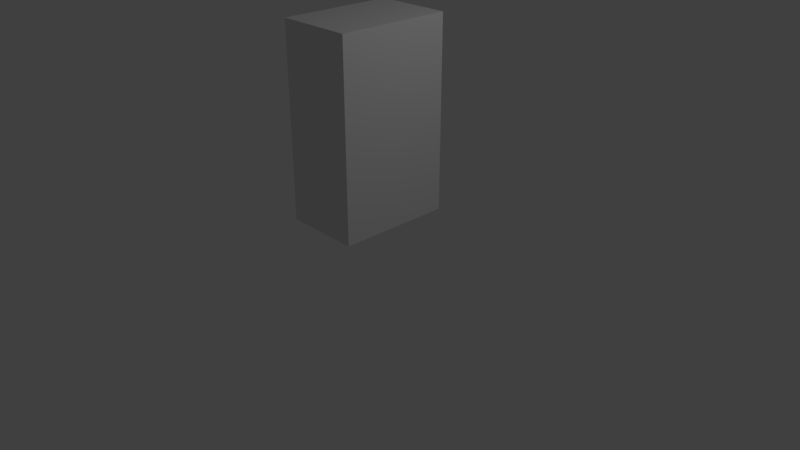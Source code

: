 # Source: CubePerson.blend  (saved by Blender 2.78.0; exported with 4.5.12 LTS)
import bpy
from mathutils import Matrix  # noqa: F401  (used for matrix-valued properties, if any)

bpy.ops.wm.read_factory_settings(use_empty=True)
scene = bpy.context.scene
scene.name = 'Scene'

# ---- collections
col_collection_1 = bpy.data.collections.new('Collection 1'); scene.collection.children.link(col_collection_1)

# ---- world
world_world = bpy.data.worlds.new('World'); scene.world = world_world
world_world.color = (0.05088, 0.05088, 0.05088)
world_world.use_sun_shadow = False
world_world.sun_shadow_jitter_overblur = 0.0
world_world.cycles.sampling_method = 'MANUAL'

# ---- cameras
cam_camera = bpy.data.cameras.new('Camera')
cam_camera.clip_end = 100.0
cam_camera.lens = 35.0
cam_camera.sensor_width = 32.0
cam_camera.sensor_height = 18.0
cam_camera.ortho_scale = 7.314
cam_camera.dof.focus_distance = 0.0
cam_camera.dof.aperture_fstop = 128.0

# ---- lights
light_lamp = bpy.data.lights.new('Lamp', 'POINT')
light_lamp.transmission_factor = 0.0
light_lamp.cutoff_distance = 30.0
light_lamp.energy = 100.0
light_lamp.shadow_buffer_clip_start = 1.001
light_lamp.shadow_soft_size = 0.1
light_lamp.shadow_maximum_resolution = 0.006
light_lamp.use_absolute_resolution = True

# ---- meshes
me_cube = bpy.data.meshes.new('Cube')
me_cube.from_pydata([(-1.0, -1.0, -1.0), (-1.0, -1.0, 1.0), (-1.0, 1.0, -1.0), (-1.0, 1.0, 1.0), (1.0, -1.0, -1.0), (1.0, -1.0, 1.0), (1.0, 1.0, -1.0), (1.0, 1.0, 1.0)], [], [(0, 1, 3, 2), (2, 3, 7, 6), (6, 7, 5, 4), (4, 5, 1, 0), (2, 6, 4, 0), (7, 3, 1, 5)])
me_cube.use_remesh_preserve_volume = False
me_cube.use_remesh_preserve_attributes = False
me_cube.use_mirror_vertex_groups = False
me_cube.update()
me_cube_001 = bpy.data.meshes.new('Cube.001')
me_cube_001.from_pydata([(0.2211, -0.04602, 0.4566), (-0.2211, -0.04602, 0.1233), (0.2211, -0.04602, 0.1233), (0.2211, 1.121, 0.1233), (-0.2211, 1.121, 0.4566), (0.2211, 1.121, 0.4566), (-0.2211, -0.04602, 0.4566), (-0.2211, 1.121, 0.1233), (0.2395, 3.175, -0.3328), (0.2395, 3.842, 0.3328), (0.2395, 3.175, 0.3328), (0.311, 3.053, 0.5417), (-0.3899, 1.291, 0.5417), (0.311, 1.291, 0.5417), (-0.3406, 3.175, -0.3328), (-0.3406, 3.175, 0.3328), (0.311, 1.291, -0.5417), (0.311, 3.053, -0.5417), (-0.3899, 3.053, 0.5417), (0.108, 1.51, 0.9506), (-0.3342, 1.51, 0.6172), (0.108, 1.51, 0.6172), (-0.3342, 2.934, 0.6172), (0.108, 2.934, 0.9506), (0.108, 2.934, 0.6172), (-0.3342, 1.51, 0.9506), (-0.3342, 2.934, 0.9506), (0.2395, 3.842, -0.3328), (-0.3406, 3.842, 0.3328), (-0.3406, 3.842, -0.3328), (-0.3899, 1.291, -0.5417), (0.2211, -0.04602, -0.1233), (-0.2211, -0.04602, -0.4566), (0.2211, -0.04602, -0.4566), (0.2211, 1.121, -0.4566), (-0.2211, 1.121, -0.1233), (0.2211, 1.121, -0.1233), (-0.2211, -0.04602, -0.1233), (-0.2211, 1.121, -0.4566), (0.108, 1.51, -0.6172), (-0.3342, 1.51, -0.9506), (0.108, 1.51, -0.9506), (0.108, 2.934, -0.6172), (-0.3342, 2.934, -0.9506), (-0.3342, 2.934, -0.6172), (0.108, 2.934, -0.9506), (-0.3342, 1.51, -0.6172), (-0.3899, 3.053, -0.5417)], [], [(0, 1, 2), (3, 4, 5), (3, 0, 2), (5, 6, 0), (4, 1, 6), (2, 7, 3), (8, 9, 10), (11, 12, 13), (14, 10, 15), (16, 11, 13), (17, 18, 11), (19, 20, 21), (22, 23, 24), (24, 19, 21), (23, 25, 19), (26, 20, 25), (24, 20, 22), (27, 28, 9), (9, 15, 10), (15, 29, 14), (30, 13, 12), (31, 32, 33), (34, 35, 36), (33, 36, 31), (32, 34, 33), (37, 38, 32), (35, 31, 36), (30, 17, 16), (39, 40, 41), (42, 43, 44), (41, 42, 39), (40, 45, 41), (46, 43, 40), (44, 39, 42), (14, 27, 8), (12, 47, 30), (0, 6, 1), (3, 7, 4), (3, 5, 0), (5, 4, 6), (4, 7, 1), (2, 1, 7), (8, 27, 9), (11, 18, 12), (14, 8, 10), (16, 17, 11), (17, 47, 18), (19, 25, 20), (22, 26, 23), (24, 23, 19), (23, 26, 25), (26, 22, 20), (24, 21, 20), (27, 29, 28), (9, 28, 15), (15, 28, 29), (30, 16, 13), (31, 37, 32), (34, 38, 35), (33, 34, 36), (32, 38, 34), (37, 35, 38), (35, 37, 31), (30, 47, 17), (39, 46, 40), (42, 45, 43), (41, 45, 42), (40, 43, 45), (46, 44, 43), (44, 46, 39), (14, 29, 27), (12, 18, 47)])
me_cube_001.polygons.foreach_set('use_smooth', [True] * 72)
_k = set([(0, 2), (0, 5), (0, 6), (1, 2), (1, 6), (1, 7), (2, 3), (3, 5), (3, 7), (4, 5), (4, 6), (4, 7), (8, 10), (8, 14), (8, 27), (9, 10), (9, 27), (9, 28), (10, 15), (11, 13), (11, 17), (11, 18), (12, 13), (12, 18), (12, 30), (13, 16), (14, 15), (14, 29), (15, 28), (16, 17), (16, 30), (17, 47), (18, 47), (19, 21), (19, 23), (19, 25), (20, 21), (20, 22), (20, 25), (21, 24), (22, 24), (22, 26), (23, 24), (23, 26), (25, 26), (27, 29), (28, 29), (30, 47), (31, 33), (31, 36), (31, 37), (32, 33), (32, 37), (32, 38), (33, 34), (34, 36), (34, 38), (35, 36), (35, 37), (35, 38), (39, 41), (39, 42), (39, 46), (40, 41), (40, 43), (40, 46), (41, 45), (42, 44), (42, 45), (43, 44), (43, 45), (44, 46)])
me_cube_001.attributes.new('sharp_edge', 'BOOLEAN', 'EDGE').data.foreach_set('value', [ (min(e.vertices), max(e.vertices)) in _k for e in me_cube_001.edges])
_uv = me_cube_001.uv_layers.new(name='UVMap')
_uv.uv.foreach_set('vector', [0.6901, 0.5598, 0.6397, 0.5001, 0.6397, 0.5598, 0.6397, 0.2828, 0.6901, 0.3425, 0.6901, 0.2828, 0.6397, 0.2828, 0.6901, 0.1252, 0.6397, 0.1252, 0.6901, 0.2828, 0.7498, 0.1252, 0.6901, 0.1252, 0.6901, 0.3425, 0.6397, 0.5001, 0.6901, 0.5001, 0.6397, 0.1252, 0.58, 0.2828, 0.6397, 0.2828, 0.755, 0.6252, 0.6544, 0.7153, 0.6544, 0.6252, 0.421, 0.5174, 0.5263, 0.7553, 0.421, 0.7553, 0.755, 0.8973, 0.6544, 0.9893, 0.6544, 0.8973, 0.2572, 0.7553, 0.421, 0.5174, 0.421, 0.7553, 0.2572, 0.5174, 0.421, 0.4121, 0.421, 0.5174, 0.11, 0.681, 0.0596, 0.6213, 0.0596, 0.681, 0.0596, 0.4291, 0.11, 0.3694, 0.0596, 0.3694, 0.0596, 0.3694, 0.11, 0.1772, 0.0596, 0.1772, 0.11, 0.3694, 0.1697, 0.1772, 0.11, 0.1772, 0.11, 0.4291, 0.0596, 0.6213, 0.11, 0.6213, 0.0596, 0.3694, -0.0001, 0.1772, -0.0001, 0.3694, 0.755, 0.7153, 0.6544, 0.8072, 0.6544, 0.7153, 0.6544, 0.7153, 0.5624, 0.6252, 0.6544, 0.6252, 0.6544, 0.8973, 0.755, 0.8072, 0.755, 0.8973, 0.2572, 0.1742, 0.421, 0.0689, 0.421, 0.1742, 0.6397, 0.5598, 0.6901, 0.5001, 0.6901, 0.5598, 0.6901, 0.2828, 0.6397, 0.3425, 0.6397, 0.2828, 0.6901, 0.1252, 0.6397, 0.2828, 0.6397, 0.1252, 0.7498, 0.1252, 0.6901, 0.2828, 0.6901, 0.1252, 0.6397, 0.5001, 0.6901, 0.3425, 0.6901, 0.5001, 0.58, 0.2828, 0.6397, 0.1252, 0.6397, 0.2828, 0.152, 0.7553, 0.2572, 0.5174, 0.2572, 0.7553, 0.0596, 0.681, 0.11, 0.6213, 0.11, 0.681, 0.0596, 0.3694, 0.11, 0.4291, 0.0596, 0.4291, 0.11, 0.1772, 0.0596, 0.3694, 0.0596, 0.1772, 0.1697, 0.1772, 0.11, 0.3694, 0.11, 0.1772, 0.0596, 0.6213, 0.11, 0.4291, 0.11, 0.6213, -0.0001, 0.3694, 0.0596, 0.1772, 0.0596, 0.3694, 0.847, 0.6252, 0.755, 0.7153, 0.755, 0.6252, 0.421, 0.1742, 0.2572, 0.4121, 0.2572, 0.1742, 0.6901, 0.5598, 0.6901, 0.5001, 0.6397, 0.5001, 0.6397, 0.2828, 0.6397, 0.3425, 0.6901, 0.3425, 0.6397, 0.2828, 0.6901, 0.2828, 0.6901, 0.1252, 0.6901, 0.2828, 0.7498, 0.2828, 0.7498, 0.1252, 0.6901, 0.3425, 0.6397, 0.3425, 0.6397, 0.5001, 0.6397, 0.1252, 0.58, 0.1252, 0.58, 0.2828, 0.755, 0.6252, 0.755, 0.7153, 0.6544, 0.7153, 0.421, 0.5174, 0.5263, 0.5174, 0.5263, 0.7553, 0.755, 0.8973, 0.755, 0.9893, 0.6544, 0.9893, 0.2572, 0.7553, 0.2572, 0.5174, 0.421, 0.5174, 0.2572, 0.5174, 0.2572, 0.4121, 0.421, 0.4121, 0.11, 0.681, 0.11, 0.6213, 0.0596, 0.6213, 0.0596, 0.4291, 0.11, 0.4291, 0.11, 0.3694, 0.0596, 0.3694, 0.11, 0.3694, 0.11, 0.1772, 0.11, 0.3694, 0.1697, 0.3694, 0.1697, 0.1772, 0.11, 0.4291, 0.0596, 0.4291, 0.0596, 0.6213, 0.0596, 0.3694, 0.0596, 0.1772, -0.0001, 0.1772, 0.755, 0.7153, 0.755, 0.8072, 0.6544, 0.8072, 0.6544, 0.7153, 0.5624, 0.7153, 0.5624, 0.6252, 0.6544, 0.8973, 0.6544, 0.8072, 0.755, 0.8072, 0.2572, 0.1742, 0.2572, 0.0689, 0.421, 0.0689, 0.6397, 0.5598, 0.6397, 0.5001, 0.6901, 0.5001, 0.6901, 0.2828, 0.6901, 0.3425, 0.6397, 0.3425, 0.6901, 0.1252, 0.6901, 0.2828, 0.6397, 0.2828, 0.7498, 0.1252, 0.7498, 0.2828, 0.6901, 0.2828, 0.6397, 0.5001, 0.6397, 0.3425, 0.6901, 0.3425, 0.58, 0.2828, 0.58, 0.1252, 0.6397, 0.1252, 0.152, 0.7553, 0.152, 0.5174, 0.2572, 0.5174, 0.0596, 0.681, 0.0596, 0.6213, 0.11, 0.6213, 0.0596, 0.3694, 0.11, 0.3694, 0.11, 0.4291, 0.11, 0.1772, 0.11, 0.3694, 0.0596, 0.3694, 0.1697, 0.1772, 0.1697, 0.3694, 0.11, 0.3694, 0.0596, 0.6213, 0.0596, 0.4291, 0.11, 0.4291, -0.0001, 0.3694, -0.0001, 0.1772, 0.0596, 0.1772, 0.847, 0.6252, 0.847, 0.7153, 0.755, 0.7153, 0.421, 0.1742, 0.421, 0.4121, 0.2572, 0.4121])
me_cube_001.use_remesh_preserve_volume = False
me_cube_001.use_remesh_preserve_attributes = False
me_cube_001.use_mirror_vertex_groups = False
me_cube_001.update()
me_cube_001.normals_split_custom_set([tuple(v) for v in zip(*[iter([0.0, -1.0, 0.0, 0.0, -1.0, 0.0, 0.0, -1.0, 0.0, 0.0, 1.0, 0.0, 0.0, 1.0, 0.0, 0.0, 1.0, 0.0, 1.0, -3.135e-09, 0.0, 1.0, -3.073e-08, 0.0, 1.0, -3.829e-08, 0.0, 0.0, 2.553e-08, 1.0, 0.0, 2.553e-08, 1.0, 0.0, 2.553e-08, 1.0, -1.0, -1.758e-08, 0.0, -1.0, -3.782e-09, 0.0, -1.0, 0.0, 0.0, 0.0, -1.276e-08, -1.0, 0.0, -1.276e-08, -1.0, 0.0, -1.276e-08, -1.0, 1.0, 0.0, 0.0, 1.0, 0.0, 0.0, 1.0, 0.0, 0.0, 0.0, 0.0, 1.0, 0.0, 0.0, 1.0, 0.0, 0.0, 1.0, 0.0, -1.0, 0.0, 0.0, -1.0, 0.0, 0.0, -1.0, 0.0, 1.0, 0.0, 0.0, 1.0, 0.0, 0.0, 1.0, 0.0, 0.0, 0.0, 1.0, 0.0, 0.0, 1.0, 0.0, 0.0, 1.0, 0.0, 0.0, -1.0, 0.0, 0.0, -1.0, 0.0, 0.0, -1.0, 0.0, 0.0, 1.0, 4.217e-08, 0.0, 1.0, 6.036e-08, 0.0, 1.0, 1.025e-07, 1.0, -1.057e-07, 2.595e-06, 1.0, -6.163e-07, 4.449e-07, 1.0, -7.22e-07, 0.0, -2.272e-06, 0.0, 1.0, -2.272e-06, 0.0, 1.0, -2.272e-06, 0.0, 1.0, -1.0, 0.0, 0.0, -1.0, 0.0, 0.0, -1.0, 0.0, 0.0, 0.0, 0.0, -1.0, 0.0, 0.0, -1.0, 0.0, 0.0, -1.0, 0.0, 1.0, 0.0, 0.0, 1.0, 0.0, 0.0, 1.0, 0.0, 0.0, 0.0, 1.0, 0.0, 0.0, 1.0, 0.0, 0.0, 1.0, -1.0, 0.0, 0.0, -1.0, 0.0, 0.0, -1.0, 0.0, 0.0, 0.0, -1.0, 0.0, 0.0, -1.0, 0.0, 0.0, -1.0, 0.0, 0.0, -1.0, 0.0, 0.0, -1.0, 0.0, 0.0, -1.0, 0.0, 0.0, 1.0, 0.0, 0.0, 1.0, 0.0, 0.0, 1.0, 0.0, 1.0, -1.393e-08, 0.0, 1.0, -2.998e-09, 0.0, 1.0, -1.693e-08, 0.0, 0.0, -2.553e-08, -1.0, 0.0, -2.553e-08, -1.0, 0.0, -2.553e-08, -1.0, -1.0, -3.645e-09, 0.0, -1.0, -7.843e-10, 0.0, -1.0, -4.43e-09, 0.0, 0.0, 1.276e-08, 1.0, 0.0, 1.276e-08, 1.0, 0.0, 1.276e-08, 1.0, 0.0, 0.0, -1.0, 0.0, 0.0, -1.0, 0.0, 0.0, -1.0, 0.0, -1.0, 0.0, 0.0, -1.0, 0.0, 0.0, -1.0, 0.0, 0.0, 1.0, 0.0, 0.0, 1.0, 0.0, 0.0, 1.0, 0.0, 1.0, -6.163e-07, -4.449e-07, 1.0, -1.057e-07, -2.595e-06, 1.0, -7.22e-07, 0.0, -2.272e-06, 0.0, -1.0, -2.272e-06, 0.0, -1.0, -2.272e-06, 0.0, -1.0, -1.0, 0.0, 0.0, -1.0, 0.0, 0.0, -1.0, 0.0, 0.0, 0.0, 0.0, 1.0, 0.0, 0.0, 1.0, 0.0, 0.0, 1.0, 0.0, 0.0, -1.0, 0.0, 0.0, -1.0, 0.0, 0.0, -1.0, -1.0, 0.0, 0.0, -1.0, 0.0, 0.0, -1.0, 0.0, 0.0, 0.0, -1.0, 0.0, 0.0, -1.0, 0.0, 0.0, -1.0, 0.0, 0.0, 1.0, 0.0, 0.0, 1.0, 0.0, 0.0, 1.0, 0.0, 1.0, -3.135e-09, 0.0, 1.0, 4.43e-09, 0.0, 1.0, -3.073e-08, 0.0, 0.0, 2.553e-08, 1.0, 0.0, 2.553e-08, 1.0, 0.0, 2.553e-08, 1.0, -1.0, -1.758e-08, 0.0, -1.0, -2.136e-08, 0.0, -1.0, -3.782e-09, 0.0, 0.0, -1.276e-08, -1.0, 0.0, -1.276e-08, -1.0, 0.0, -1.276e-08, -1.0, 1.0, 0.0, 0.0, 1.0, 0.0, 0.0, 1.0, 0.0, 0.0, 0.0, 0.0, 1.0, 0.0, 0.0, 1.0, 0.0, 0.0, 1.0, 0.0, -1.0, 0.0, 0.0, -1.0, 0.0, 0.0, -1.0, 0.0, 1.0, 0.0, 0.0, 1.0, 0.0, 0.0, 1.0, 0.0, 0.0, 0.0, 1.0, 0.0, 0.0, 1.0, 0.0, 0.0, 1.0, 0.0, 0.0, -1.0, 0.0, 0.0, -1.0, 0.0, 0.0, -1.0, 0.0, 0.0, 1.0, 4.217e-08, 0.0, 1.0, 0.0, 0.0, 1.0, 6.036e-08, 1.0, -1.057e-07, 2.595e-06, 1.0, 0.0, 3.04e-06, 1.0, -6.163e-07, 4.449e-07, -2.272e-06, 0.0, 1.0, -2.272e-06, 0.0, 1.0, -2.272e-06, 0.0, 1.0, -1.0, 0.0, 0.0, -1.0, 0.0, 0.0, -1.0, 0.0, 0.0, 0.0, 0.0, -1.0, 0.0, 0.0, -1.0, 0.0, 0.0, -1.0, 0.0, 1.0, 0.0, 0.0, 1.0, 0.0, 0.0, 1.0, 0.0, 0.0, 0.0, 1.0, 0.0, 0.0, 1.0, 0.0, 0.0, 1.0, -1.0, 0.0, 0.0, -1.0, 0.0, 0.0, -1.0, 0.0, 0.0, 0.0, -1.0, 0.0, 0.0, -1.0, 0.0, 0.0, -1.0, 0.0, 0.0, -1.0, 0.0, 0.0, -1.0, 0.0, 0.0, -1.0, 0.0, 0.0, 1.0, 0.0, 0.0, 1.0, 0.0, 0.0, 1.0, 0.0, 1.0, -1.393e-08, 0.0, 1.0, 0.0, 0.0, 1.0, -2.998e-09, 0.0, 0.0, -2.553e-08, -1.0, 0.0, -2.553e-08, -1.0, 0.0, -2.553e-08, -1.0, -1.0, -3.645e-09, 0.0, -1.0, 0.0, 0.0, -1.0, -7.843e-10, 0.0, 0.0, 1.276e-08, 1.0, 0.0, 1.276e-08, 1.0, 0.0, 1.276e-08, 1.0, 0.0, 0.0, -1.0, 0.0, 0.0, -1.0, 0.0, 0.0, -1.0, 0.0, -1.0, 0.0, 0.0, -1.0, 0.0, 0.0, -1.0, 0.0, 0.0, 1.0, 0.0, 0.0, 1.0, 0.0, 0.0, 1.0, 0.0, 1.0, -6.163e-07, -4.449e-07, 1.0, 0.0, -3.04e-06, 1.0, -1.057e-07, -2.595e-06, -2.272e-06, 0.0, -1.0, -2.272e-06, 0.0, -1.0, -2.272e-06, 0.0, -1.0, -1.0, 0.0, 0.0, -1.0, 0.0, 0.0, -1.0, 0.0, 0.0, 0.0, 0.0, 1.0, 0.0, 0.0, 1.0, 0.0, 0.0, 1.0, 0.0, 0.0, -1.0, 0.0, 0.0, -1.0, 0.0, 0.0, -1.0, -1.0, 0.0, 0.0, -1.0, 0.0, 0.0, -1.0, 0.0, 0.0])] * 3)])

# ---- objects
ob_collision = bpy.data.objects.new('Collision', me_cube)
ob_person = bpy.data.objects.new('Person', me_cube_001)
ob_lamp = bpy.data.objects.new('Lamp', light_lamp)
ob_camera = bpy.data.objects.new('Camera', cam_camera)

# ---- transforms, parenting, visibility, modifiers, constraints
ob_collision.location = (0.0, 0.0, 1.25)
ob_collision.scale = (0.5, 0.75, 1.25)
ob_collision.hide_viewport = True
ob_collision.lineart.crease_threshold = 0.0
ob_person.location = (0.0, 0.0, 0.04596)
ob_person.rotation_euler = (1.571, -0.0, 0.0)
ob_person.scale = (0.7245, 0.6327, 0.639)
ob_person.lineart.crease_threshold = 0.0
ob_lamp.location = (4.076, 1.005, 5.27)
ob_lamp.rotation_euler = (0.6503, 0.05522, 1.866)
ob_lamp.scale = (0.9997, 0.9595, 0.929)
ob_lamp.lock_rotations_4d = False
ob_lamp.empty_display_type = 'ARROWS'
ob_lamp.color = (0.0, 0.0, 0.0, 0.0)
ob_lamp.lineart.crease_threshold = 0.0
ob_camera.location = (7.481, -6.508, 4.774)
ob_camera.rotation_euler = (1.109, 0.0, 0.8149)
ob_camera.scale = (1.0, 0.9089, 0.9783)
ob_camera.lock_rotations_4d = False
ob_camera.empty_display_type = 'ARROWS'
ob_camera.color = (0.0, 0.0, 0.0, 0.0)
ob_camera.display_type = 'WIRE'
ob_camera.lineart.crease_threshold = 0.0

# ---- collection membership
col_collection_1.objects.link(ob_collision)
col_collection_1.objects.link(ob_person)
col_collection_1.objects.link(ob_lamp)
col_collection_1.objects.link(ob_camera)

# ---- scene / render settings (as saved in the file)
scene.camera = ob_camera
scene.frame_start = 1; scene.frame_end = 250; scene.frame_set(1)
scene.render.engine = 'BLENDER_EEVEE_NEXT'
scene.render.resolution_percentage = 50
scene.render.dither_intensity = 0.0
scene.cycles.use_denoising = False
scene.cycles.samples = 128
scene.cycles.sampling_pattern = 'TABULATED_SOBOL'
scene.cycles.light_sampling_threshold = 0.0
scene.cycles.use_adaptive_sampling = False
scene.cycles.use_light_tree = False
scene.cycles.blur_glossy = 0.0
scene.cycles.sample_clamp_indirect = 0.0
scene.view_settings.view_transform = 'Standard'
bpy.context.view_layer.update()
